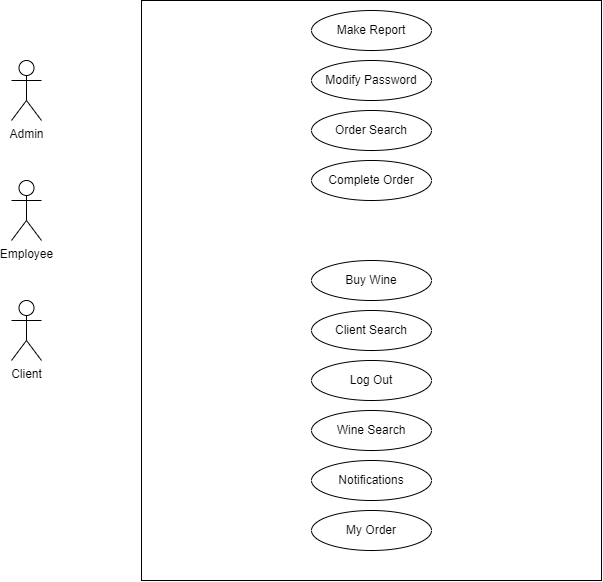

The diagram above was exported from draw.io. Its source (the exported page's mxGraphModel, read from the mxfile embedded in the PNG):
<mxGraphModel dx="1523" dy="461" grid="1" gridSize="10" guides="1" tooltips="1" connect="1" arrows="1" fold="1" page="1" pageScale="1" pageWidth="827" pageHeight="1169" math="0" shadow="0">
  <root>
    <mxCell id="0" />
    <mxCell id="1" parent="0" />
    <mxCell id="XJBr6zshQAuZyprq9F1O-1" value="Admin" style="shape=umlActor;verticalLabelPosition=bottom;verticalAlign=top;html=1;outlineConnect=0;" vertex="1" parent="1">
      <mxGeometry x="-70" y="100" width="30" height="60" as="geometry" />
    </mxCell>
    <mxCell id="XJBr6zshQAuZyprq9F1O-4" value="Employee" style="shape=umlActor;verticalLabelPosition=bottom;verticalAlign=top;html=1;outlineConnect=0;" vertex="1" parent="1">
      <mxGeometry x="-70" y="220" width="30" height="60" as="geometry" />
    </mxCell>
    <mxCell id="XJBr6zshQAuZyprq9F1O-5" value="Client&lt;br&gt;" style="shape=umlActor;verticalLabelPosition=bottom;verticalAlign=top;html=1;outlineConnect=0;" vertex="1" parent="1">
      <mxGeometry x="-70" y="340" width="30" height="60" as="geometry" />
    </mxCell>
    <mxCell id="XJBr6zshQAuZyprq9F1O-6" value="" style="rounded=0;whiteSpace=wrap;html=1;" vertex="1" parent="1">
      <mxGeometry x="60" y="40" width="460" height="580" as="geometry" />
    </mxCell>
    <mxCell id="XJBr6zshQAuZyprq9F1O-7" value="Modify Password" style="ellipse;whiteSpace=wrap;html=1;" vertex="1" parent="1">
      <mxGeometry x="230" y="100" width="120" height="40" as="geometry" />
    </mxCell>
    <mxCell id="XJBr6zshQAuZyprq9F1O-8" value="My Order" style="ellipse;whiteSpace=wrap;html=1;" vertex="1" parent="1">
      <mxGeometry x="230" y="550" width="120" height="40" as="geometry" />
    </mxCell>
    <mxCell id="XJBr6zshQAuZyprq9F1O-9" value="Buy Wine" style="ellipse;whiteSpace=wrap;html=1;" vertex="1" parent="1">
      <mxGeometry x="230" y="300" width="120" height="40" as="geometry" />
    </mxCell>
    <mxCell id="XJBr6zshQAuZyprq9F1O-10" value="Wine Search" style="ellipse;whiteSpace=wrap;html=1;" vertex="1" parent="1">
      <mxGeometry x="230" y="450" width="120" height="40" as="geometry" />
    </mxCell>
    <mxCell id="XJBr6zshQAuZyprq9F1O-11" value="Log Out" style="ellipse;whiteSpace=wrap;html=1;" vertex="1" parent="1">
      <mxGeometry x="230" y="400" width="120" height="40" as="geometry" />
    </mxCell>
    <mxCell id="XJBr6zshQAuZyprq9F1O-12" value="Notifications" style="ellipse;whiteSpace=wrap;html=1;" vertex="1" parent="1">
      <mxGeometry x="230" y="500" width="120" height="40" as="geometry" />
    </mxCell>
    <mxCell id="XJBr6zshQAuZyprq9F1O-13" value="Order Search" style="ellipse;whiteSpace=wrap;html=1;" vertex="1" parent="1">
      <mxGeometry x="230" y="150" width="120" height="40" as="geometry" />
    </mxCell>
    <mxCell id="XJBr6zshQAuZyprq9F1O-14" value="Client Search" style="ellipse;whiteSpace=wrap;html=1;" vertex="1" parent="1">
      <mxGeometry x="230" y="350" width="120" height="40" as="geometry" />
    </mxCell>
    <mxCell id="XJBr6zshQAuZyprq9F1O-15" value="Complete Order" style="ellipse;whiteSpace=wrap;html=1;" vertex="1" parent="1">
      <mxGeometry x="230" y="200" width="120" height="40" as="geometry" />
    </mxCell>
    <mxCell id="XJBr6zshQAuZyprq9F1O-16" value="Make Report" style="ellipse;whiteSpace=wrap;html=1;" vertex="1" parent="1">
      <mxGeometry x="230" y="50" width="120" height="40" as="geometry" />
    </mxCell>
  </root>
</mxGraphModel>